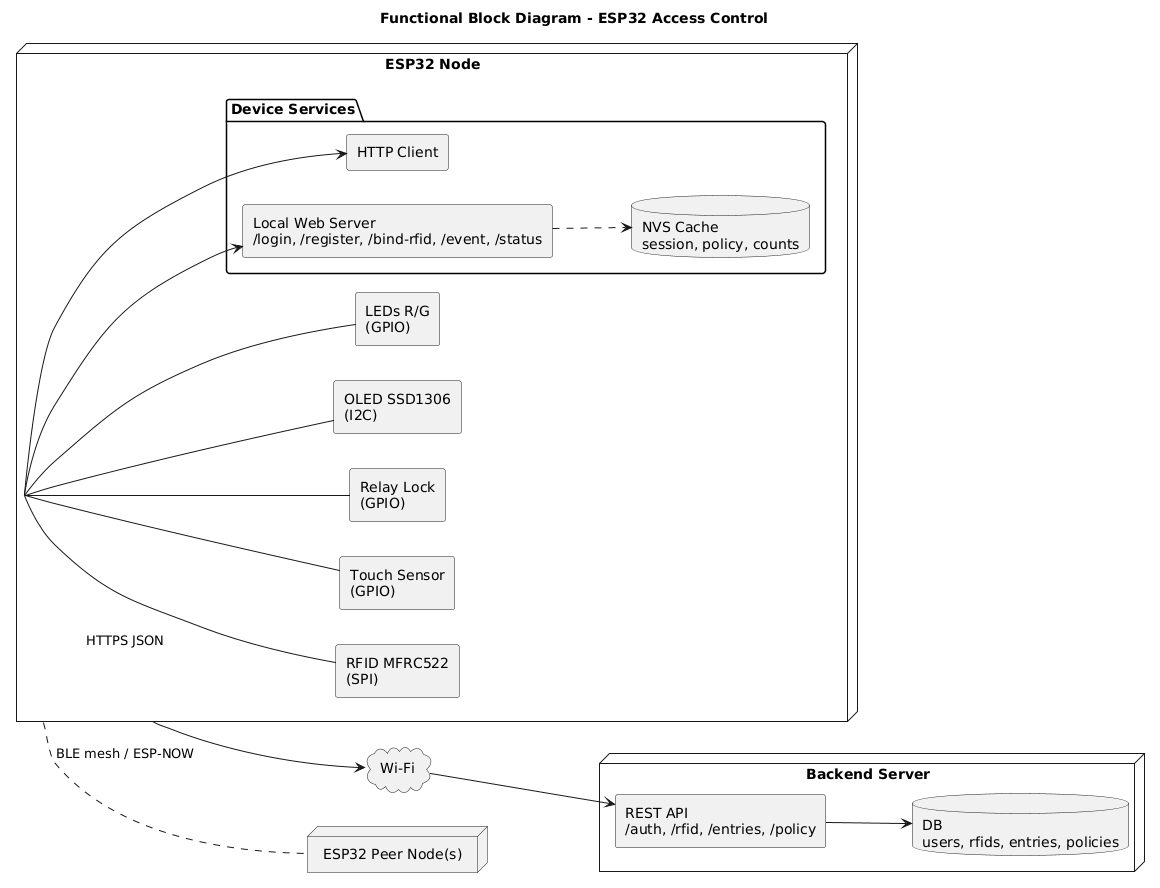

The diagram above was rendered by PlantUML. Its source (embedded in the PNG):
@startuml
title Functional Block Diagram - ESP32 Access Control
skinparam shadowing false
skinparam componentStyle rectangle
left to right direction

node "ESP32 Node" as ESP {
  [RFID MFRC522\n(SPI)] as RFID
  [Touch Sensor\n(GPIO)] as TOUCH
  [Relay Lock\n(GPIO)] as RELAY
  [OLED SSD1306\n(I2C)] as OLED
  [LEDs R/G\n(GPIO)] as LEDS
  package "Device Services" {
    [Local Web Server\n/login, /register, /bind-rfid, /event, /status] as LWS
    [HTTP Client] as HTTPCLI
    database "NVS Cache\nsession, policy, counts" as NVS
  }
}

cloud "Wi-Fi" as WIFI
node "Backend Server" as BE {
  [REST API\n/auth, /rfid, /entries, /policy] as API
  database "DB\nusers, rfids, entries, policies" as DB
}

ESP -- RFID
ESP -- TOUCH
ESP -- RELAY
ESP -- OLED
ESP -- LEDS
ESP --> LWS
ESP --> HTTPCLI
LWS ..> NVS

ESP -down-> WIFI : HTTPS JSON
WIFI -down-> API
API --> DB

node "ESP32 Peer Node(s)" as PEERS
ESP .. PEERS : BLE mesh / ESP-NOW
@enduml